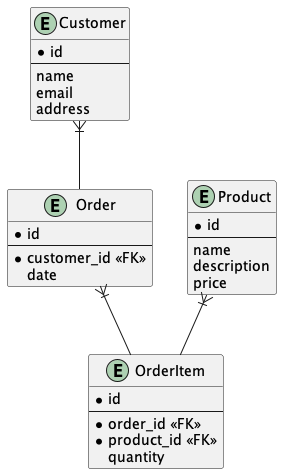

The diagram above was rendered by PlantUML. Its source (embedded in the PNG):
@startuml nosqlschema

entity "Customer" {
  * id
  --
  name
  email
  address
}

entity "Product" {
  * id
  --
  name
  description
  price
}

entity "Order" {
  * id
  --
  * customer_id <<FK>>
  date
}

entity "OrderItem" {
  * id
  --
  * order_id <<FK>>
  * product_id <<FK>>
  quantity
}

Customer }|-- Order
Order }|-- OrderItem
Product }|-- OrderItem

@enduml